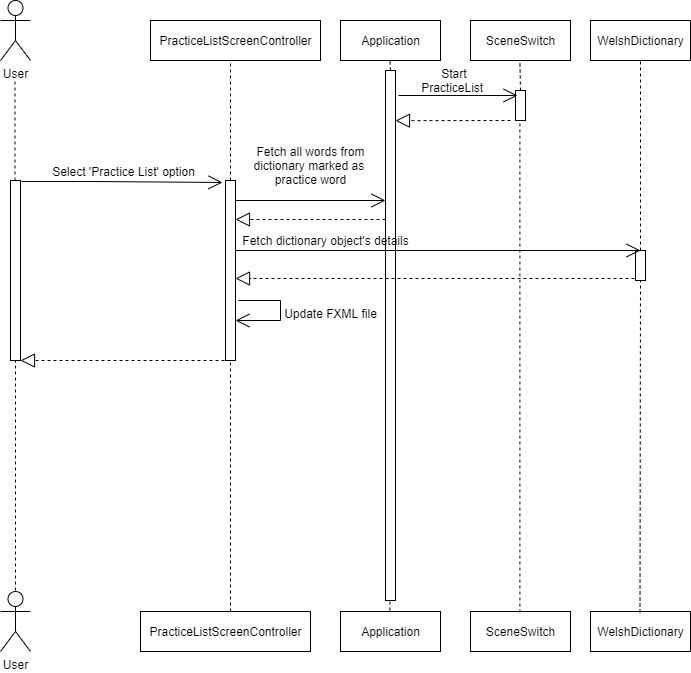

The diagram above was exported from draw.io. Its source (the exported page's mxGraphModel, read from the mxfile embedded in the PNG):
<mxGraphModel dx="2249" dy="745" grid="0" gridSize="10" guides="0" tooltips="0" connect="1" arrows="1" fold="1" page="1" pageScale="1" pageWidth="827" pageHeight="1169" math="0" shadow="0">
  <root>
    <mxCell id="0" />
    <mxCell id="1" parent="0" />
    <mxCell id="DKldVmM6bx9IJtL2DSIc-2" value="" style="endArrow=open;endFill=1;endSize=12;html=1;entryX=-0.3;entryY=0.011;entryDx=0;entryDy=0;entryPerimeter=0;" edge="1" parent="1" target="QGl3Yg7RPShlg0lhT7Bm-49">
      <mxGeometry width="160" relative="1" as="geometry">
        <mxPoint x="-199" y="281" as="sourcePoint" />
        <mxPoint x="-39" y="281" as="targetPoint" />
        <Array as="points">
          <mxPoint x="-131" y="281" />
        </Array>
      </mxGeometry>
    </mxCell>
    <mxCell id="QGl3Yg7RPShlg0lhT7Bm-1" value="Application" style="html=1;" parent="1" vertex="1">
      <mxGeometry x="120" y="120" width="100" height="40" as="geometry" />
    </mxCell>
    <mxCell id="QGl3Yg7RPShlg0lhT7Bm-2" value="User" style="shape=umlActor;verticalLabelPosition=bottom;labelBackgroundColor=#ffffff;verticalAlign=top;html=1;" parent="1" vertex="1">
      <mxGeometry x="-220" y="691" width="30" height="60" as="geometry" />
    </mxCell>
    <mxCell id="QGl3Yg7RPShlg0lhT7Bm-3" value="Application" style="html=1;" parent="1" vertex="1">
      <mxGeometry x="120" y="711" width="100" height="40" as="geometry" />
    </mxCell>
    <mxCell id="QGl3Yg7RPShlg0lhT7Bm-4" value="SceneSwitch" style="html=1;" parent="1" vertex="1">
      <mxGeometry x="250" y="120" width="100" height="40" as="geometry" />
    </mxCell>
    <mxCell id="QGl3Yg7RPShlg0lhT7Bm-5" value="SceneSwitch" style="html=1;" parent="1" vertex="1">
      <mxGeometry x="250" y="711" width="100" height="40" as="geometry" />
    </mxCell>
    <mxCell id="QGl3Yg7RPShlg0lhT7Bm-6" value="" style="endArrow=classic;html=1;" parent="1" edge="1">
      <mxGeometry width="50" height="50" relative="1" as="geometry">
        <mxPoint x="170" y="230" as="sourcePoint" />
        <mxPoint x="170" y="230" as="targetPoint" />
      </mxGeometry>
    </mxCell>
    <mxCell id="QGl3Yg7RPShlg0lhT7Bm-7" value="" style="endArrow=classic;html=1;" parent="1" edge="1">
      <mxGeometry width="50" height="50" relative="1" as="geometry">
        <mxPoint x="45" y="230" as="sourcePoint" />
        <mxPoint x="45" y="230" as="targetPoint" />
      </mxGeometry>
    </mxCell>
    <mxCell id="QGl3Yg7RPShlg0lhT7Bm-8" value="WelshDictionary" style="html=1;" parent="1" vertex="1">
      <mxGeometry x="370" y="120" width="100" height="40" as="geometry" />
    </mxCell>
    <mxCell id="QGl3Yg7RPShlg0lhT7Bm-9" value="WelshDictionary" style="html=1;" parent="1" vertex="1">
      <mxGeometry x="370" y="711" width="100" height="40" as="geometry" />
    </mxCell>
    <mxCell id="QGl3Yg7RPShlg0lhT7Bm-10" value="" style="endArrow=none;dashed=1;html=1;exitX=0.5;exitY=0;exitDx=0;exitDy=0;" parent="1" source="QGl3Yg7RPShlg0lhT7Bm-15" edge="1">
      <mxGeometry width="50" height="50" relative="1" as="geometry">
        <mxPoint x="299.40999999999985" y="712" as="sourcePoint" />
        <mxPoint x="299.40999999999985" y="161" as="targetPoint" />
      </mxGeometry>
    </mxCell>
    <mxCell id="QGl3Yg7RPShlg0lhT7Bm-11" value="" style="endArrow=none;dashed=1;html=1;exitX=0.5;exitY=0;exitDx=0;exitDy=0;" parent="1" source="QGl3Yg7RPShlg0lhT7Bm-12" edge="1">
      <mxGeometry width="50" height="50" relative="1" as="geometry">
        <mxPoint x="169.40999999999985" y="710" as="sourcePoint" />
        <mxPoint x="169.40999999999985" y="159" as="targetPoint" />
      </mxGeometry>
    </mxCell>
    <mxCell id="QGl3Yg7RPShlg0lhT7Bm-12" value="" style="html=1;points=[];perimeter=orthogonalPerimeter;" parent="1" vertex="1">
      <mxGeometry x="165" y="170" width="10" height="530" as="geometry" />
    </mxCell>
    <mxCell id="QGl3Yg7RPShlg0lhT7Bm-13" value="" style="endArrow=none;dashed=1;html=1;exitX=0.5;exitY=0;exitDx=0;exitDy=0;" parent="1" target="QGl3Yg7RPShlg0lhT7Bm-12" edge="1">
      <mxGeometry width="50" height="50" relative="1" as="geometry">
        <mxPoint x="169.40999999999985" y="709.9999999999998" as="sourcePoint" />
        <mxPoint x="169.40999999999985" y="159" as="targetPoint" />
      </mxGeometry>
    </mxCell>
    <mxCell id="QGl3Yg7RPShlg0lhT7Bm-15" value="" style="html=1;points=[];perimeter=orthogonalPerimeter;" parent="1" vertex="1">
      <mxGeometry x="295" y="190" width="10" height="30" as="geometry" />
    </mxCell>
    <mxCell id="QGl3Yg7RPShlg0lhT7Bm-16" value="" style="endArrow=none;dashed=1;html=1;exitX=0.5;exitY=0;exitDx=0;exitDy=0;" parent="1" target="QGl3Yg7RPShlg0lhT7Bm-15" edge="1">
      <mxGeometry width="50" height="50" relative="1" as="geometry">
        <mxPoint x="299.40999999999985" y="712" as="sourcePoint" />
        <mxPoint x="299.40999999999985" y="161" as="targetPoint" />
      </mxGeometry>
    </mxCell>
    <mxCell id="QGl3Yg7RPShlg0lhT7Bm-17" value="Start &lt;br&gt;PracticeList&amp;nbsp;&amp;nbsp;" style="text;html=1;align=center;verticalAlign=middle;resizable=0;points=[];autosize=1;" parent="1" vertex="1">
      <mxGeometry x="195" y="165" width="80" height="30" as="geometry" />
    </mxCell>
    <mxCell id="QGl3Yg7RPShlg0lhT7Bm-18" value="" style="endArrow=block;dashed=1;endFill=0;endSize=12;html=1;" parent="1" edge="1">
      <mxGeometry width="160" relative="1" as="geometry">
        <mxPoint x="290" y="220" as="sourcePoint" />
        <mxPoint x="175" y="220.18000000000006" as="targetPoint" />
      </mxGeometry>
    </mxCell>
    <mxCell id="QGl3Yg7RPShlg0lhT7Bm-19" value="User" style="shape=umlActor;verticalLabelPosition=bottom;labelBackgroundColor=#ffffff;verticalAlign=top;html=1;" parent="1" vertex="1">
      <mxGeometry x="-220" y="100" width="30" height="60" as="geometry" />
    </mxCell>
    <mxCell id="QGl3Yg7RPShlg0lhT7Bm-20" value="PracticeListScreenController" style="html=1;" parent="1" vertex="1">
      <mxGeometry x="-70" y="120" width="170" height="40" as="geometry" />
    </mxCell>
    <mxCell id="QGl3Yg7RPShlg0lhT7Bm-30" value="" style="endArrow=none;dashed=1;html=1;exitX=0.5;exitY=0;exitDx=0;exitDy=0;entryX=0.5;entryY=1;entryDx=0;entryDy=0;" parent="1" source="QGl3Yg7RPShlg0lhT7Bm-32" target="QGl3Yg7RPShlg0lhT7Bm-8" edge="1">
      <mxGeometry width="50" height="50" relative="1" as="geometry">
        <mxPoint x="419.4999999999999" y="712" as="sourcePoint" />
        <mxPoint x="419.4999999999999" y="220" as="targetPoint" />
      </mxGeometry>
    </mxCell>
    <mxCell id="QGl3Yg7RPShlg0lhT7Bm-32" value="" style="html=1;points=[];perimeter=orthogonalPerimeter;" parent="1" vertex="1">
      <mxGeometry x="415" y="350" width="10" height="30" as="geometry" />
    </mxCell>
    <mxCell id="QGl3Yg7RPShlg0lhT7Bm-33" value="" style="endArrow=none;dashed=1;html=1;exitX=0.5;exitY=0;exitDx=0;exitDy=0;entryX=0.5;entryY=1;entryDx=0;entryDy=0;" parent="1" target="QGl3Yg7RPShlg0lhT7Bm-32" edge="1">
      <mxGeometry width="50" height="50" relative="1" as="geometry">
        <mxPoint x="419.5" y="712" as="sourcePoint" />
        <mxPoint x="420" y="160" as="targetPoint" />
      </mxGeometry>
    </mxCell>
    <mxCell id="QGl3Yg7RPShlg0lhT7Bm-44" value="PracticeListScreenController" style="html=1;" parent="1" vertex="1">
      <mxGeometry x="-80" y="711" width="170" height="40" as="geometry" />
    </mxCell>
    <mxCell id="QGl3Yg7RPShlg0lhT7Bm-46" value="" style="endArrow=none;dashed=1;html=1;" parent="1" source="QGl3Yg7RPShlg0lhT7Bm-49" edge="1">
      <mxGeometry width="50" height="50" relative="1" as="geometry">
        <mxPoint x="10" y="711" as="sourcePoint" />
        <mxPoint x="10" y="162" as="targetPoint" />
      </mxGeometry>
    </mxCell>
    <mxCell id="QGl3Yg7RPShlg0lhT7Bm-47" value="" style="endArrow=none;dashed=1;html=1;" parent="1" source="QGl3Yg7RPShlg0lhT7Bm-54" edge="1">
      <mxGeometry width="50" height="50" relative="1" as="geometry">
        <mxPoint x="-205" y="690" as="sourcePoint" />
        <mxPoint x="-205.5" y="180" as="targetPoint" />
      </mxGeometry>
    </mxCell>
    <mxCell id="QGl3Yg7RPShlg0lhT7Bm-49" value="" style="html=1;points=[];perimeter=orthogonalPerimeter;" parent="1" vertex="1">
      <mxGeometry x="5" y="280" width="10" height="180" as="geometry" />
    </mxCell>
    <mxCell id="QGl3Yg7RPShlg0lhT7Bm-50" value="" style="endArrow=none;dashed=1;html=1;" parent="1" target="QGl3Yg7RPShlg0lhT7Bm-49" edge="1">
      <mxGeometry width="50" height="50" relative="1" as="geometry">
        <mxPoint x="10" y="711" as="sourcePoint" />
        <mxPoint x="10" y="162" as="targetPoint" />
      </mxGeometry>
    </mxCell>
    <mxCell id="QGl3Yg7RPShlg0lhT7Bm-53" value="Select 'Practice List' option" style="text;html=1;align=center;verticalAlign=middle;resizable=0;points=[];autosize=1;" parent="1" vertex="1">
      <mxGeometry x="-177" y="261" width="160" height="20" as="geometry" />
    </mxCell>
    <mxCell id="QGl3Yg7RPShlg0lhT7Bm-54" value="" style="html=1;points=[];perimeter=orthogonalPerimeter;" parent="1" vertex="1">
      <mxGeometry x="-210" y="280" width="10" height="180" as="geometry" />
    </mxCell>
    <mxCell id="QGl3Yg7RPShlg0lhT7Bm-55" value="" style="endArrow=none;dashed=1;html=1;" parent="1" target="QGl3Yg7RPShlg0lhT7Bm-54" edge="1">
      <mxGeometry width="50" height="50" relative="1" as="geometry">
        <mxPoint x="-205" y="690" as="sourcePoint" />
        <mxPoint x="-205.5" y="180" as="targetPoint" />
      </mxGeometry>
    </mxCell>
    <mxCell id="QGl3Yg7RPShlg0lhT7Bm-57" value="" style="endArrow=open;endFill=1;endSize=12;html=1;" parent="1" edge="1">
      <mxGeometry width="160" relative="1" as="geometry">
        <mxPoint x="15" y="300" as="sourcePoint" />
        <mxPoint x="165" y="300" as="targetPoint" />
      </mxGeometry>
    </mxCell>
    <mxCell id="QGl3Yg7RPShlg0lhT7Bm-58" value="Fetch all words from&lt;br&gt;dictionary marked as &lt;br&gt;practice word" style="text;html=1;align=center;verticalAlign=middle;resizable=0;points=[];autosize=1;" parent="1" vertex="1">
      <mxGeometry x="25" y="240" width="130" height="50" as="geometry" />
    </mxCell>
    <mxCell id="QGl3Yg7RPShlg0lhT7Bm-59" value="" style="endArrow=block;dashed=1;endFill=0;endSize=12;html=1;" parent="1" edge="1">
      <mxGeometry width="160" relative="1" as="geometry">
        <mxPoint x="165" y="319" as="sourcePoint" />
        <mxPoint x="15" y="319" as="targetPoint" />
      </mxGeometry>
    </mxCell>
    <mxCell id="QGl3Yg7RPShlg0lhT7Bm-60" value="" style="endArrow=open;endFill=1;endSize=12;html=1;entryX=0.5;entryY=0;entryDx=0;entryDy=0;entryPerimeter=0;" parent="1" target="QGl3Yg7RPShlg0lhT7Bm-32" edge="1">
      <mxGeometry width="160" relative="1" as="geometry">
        <mxPoint x="15" y="350" as="sourcePoint" />
        <mxPoint x="175" y="350" as="targetPoint" />
      </mxGeometry>
    </mxCell>
    <mxCell id="QGl3Yg7RPShlg0lhT7Bm-61" value="Fetch dictionary object's details" style="text;html=1;align=center;verticalAlign=middle;resizable=0;points=[];autosize=1;" parent="1" vertex="1">
      <mxGeometry x="15" y="330" width="180" height="20" as="geometry" />
    </mxCell>
    <mxCell id="QGl3Yg7RPShlg0lhT7Bm-62" value="" style="endArrow=open;endFill=1;endSize=12;html=1;" parent="1" edge="1">
      <mxGeometry width="160" relative="1" as="geometry">
        <mxPoint x="60" y="420" as="sourcePoint" />
        <mxPoint x="15" y="420" as="targetPoint" />
      </mxGeometry>
    </mxCell>
    <mxCell id="QGl3Yg7RPShlg0lhT7Bm-64" value="" style="endArrow=none;html=1;" parent="1" edge="1">
      <mxGeometry width="50" height="50" relative="1" as="geometry">
        <mxPoint x="60" y="420" as="sourcePoint" />
        <mxPoint x="60" y="400" as="targetPoint" />
      </mxGeometry>
    </mxCell>
    <mxCell id="QGl3Yg7RPShlg0lhT7Bm-65" value="" style="endArrow=none;html=1;" parent="1" edge="1">
      <mxGeometry width="50" height="50" relative="1" as="geometry">
        <mxPoint x="18" y="400" as="sourcePoint" />
        <mxPoint x="60" y="400" as="targetPoint" />
      </mxGeometry>
    </mxCell>
    <mxCell id="QGl3Yg7RPShlg0lhT7Bm-66" value="Update FXML file" style="text;html=1;align=center;verticalAlign=middle;resizable=0;points=[];autosize=1;" parent="1" vertex="1">
      <mxGeometry x="55" y="403" width="110" height="20" as="geometry" />
    </mxCell>
    <mxCell id="QGl3Yg7RPShlg0lhT7Bm-67" value="" style="endArrow=block;dashed=1;endFill=0;endSize=12;html=1;" parent="1" target="QGl3Yg7RPShlg0lhT7Bm-54" edge="1">
      <mxGeometry width="160" relative="1" as="geometry">
        <mxPoint x="10" y="460" as="sourcePoint" />
        <mxPoint x="170" y="460" as="targetPoint" />
      </mxGeometry>
    </mxCell>
    <mxCell id="QGl3Yg7RPShlg0lhT7Bm-68" value="" style="endArrow=block;dashed=1;endFill=0;endSize=12;html=1;" parent="1" target="QGl3Yg7RPShlg0lhT7Bm-49" edge="1">
      <mxGeometry width="160" relative="1" as="geometry">
        <mxPoint x="414" y="378" as="sourcePoint" />
        <mxPoint x="574" y="378" as="targetPoint" />
      </mxGeometry>
    </mxCell>
    <mxCell id="DKldVmM6bx9IJtL2DSIc-3" value="" style="endArrow=open;endFill=1;endSize=12;html=1;" edge="1" parent="1">
      <mxGeometry width="160" relative="1" as="geometry">
        <mxPoint x="178" y="195" as="sourcePoint" />
        <mxPoint x="297" y="195" as="targetPoint" />
      </mxGeometry>
    </mxCell>
  </root>
</mxGraphModel>